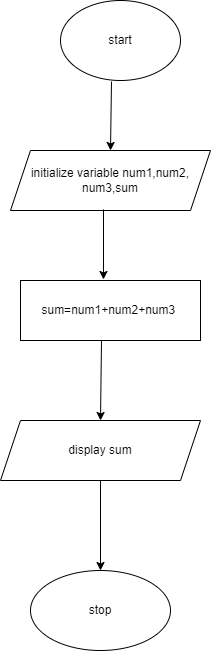

The diagram above was exported from draw.io. Its source (the exported page's mxGraphModel, read from the mxfile embedded in the PNG):
<mxGraphModel dx="880" dy="1613" grid="1" gridSize="10" guides="1" tooltips="1" connect="1" arrows="1" fold="1" page="1" pageScale="1" pageWidth="827" pageHeight="1169" math="0" shadow="0">
  <root>
    <mxCell id="0" />
    <mxCell id="1" parent="0" />
    <mxCell id="1J9PshCG4cqzbhy61qnI-15" value="" style="endArrow=classic;html=1;rounded=0;exitX=0.425;exitY=1.013;exitDx=0;exitDy=0;exitPerimeter=0;entryX=0.5;entryY=0;entryDx=0;entryDy=0;" edge="1" parent="1" source="1J9PshCG4cqzbhy61qnI-2" target="1J9PshCG4cqzbhy61qnI-3">
      <mxGeometry width="50" height="50" relative="1" as="geometry">
        <mxPoint x="370" y="-260" as="sourcePoint" />
        <mxPoint x="420" y="-310" as="targetPoint" />
      </mxGeometry>
    </mxCell>
    <mxCell id="1J9PshCG4cqzbhy61qnI-2" value="start" style="ellipse;whiteSpace=wrap;html=1;" vertex="1" parent="1">
      <mxGeometry x="330" y="-400" width="120" height="80" as="geometry" />
    </mxCell>
    <mxCell id="1J9PshCG4cqzbhy61qnI-3" value="initialize variable num1,num2,&lt;br&gt;num3,sum" style="shape=parallelogram;perimeter=parallelogramPerimeter;whiteSpace=wrap;html=1;fixedSize=1;" vertex="1" parent="1">
      <mxGeometry x="280" y="-250" width="200" height="60" as="geometry" />
    </mxCell>
    <mxCell id="1J9PshCG4cqzbhy61qnI-4" value="sum=num1+num2+num3&amp;nbsp;" style="rounded=0;whiteSpace=wrap;html=1;" vertex="1" parent="1">
      <mxGeometry x="290" y="-120" width="180" height="60" as="geometry" />
    </mxCell>
    <mxCell id="1J9PshCG4cqzbhy61qnI-5" value="display sum" style="shape=parallelogram;perimeter=parallelogramPerimeter;whiteSpace=wrap;html=1;fixedSize=1;" vertex="1" parent="1">
      <mxGeometry x="270" y="20" width="200" height="60" as="geometry" />
    </mxCell>
    <mxCell id="1J9PshCG4cqzbhy61qnI-8" value="stop" style="ellipse;whiteSpace=wrap;html=1;" vertex="1" parent="1">
      <mxGeometry x="300" y="170" width="140" height="80" as="geometry" />
    </mxCell>
    <mxCell id="1J9PshCG4cqzbhy61qnI-17" value="" style="endArrow=classic;html=1;rounded=0;exitX=0.465;exitY=0.983;exitDx=0;exitDy=0;exitPerimeter=0;entryX=0.461;entryY=-0.017;entryDx=0;entryDy=0;entryPerimeter=0;" edge="1" parent="1" source="1J9PshCG4cqzbhy61qnI-3" target="1J9PshCG4cqzbhy61qnI-4">
      <mxGeometry width="50" height="50" relative="1" as="geometry">
        <mxPoint x="330" y="-80" as="sourcePoint" />
        <mxPoint x="380" y="-130" as="targetPoint" />
      </mxGeometry>
    </mxCell>
    <mxCell id="1J9PshCG4cqzbhy61qnI-19" value="" style="endArrow=classic;html=1;rounded=0;entryX=0.5;entryY=0;entryDx=0;entryDy=0;exitX=0.45;exitY=1;exitDx=0;exitDy=0;exitPerimeter=0;" edge="1" parent="1" source="1J9PshCG4cqzbhy61qnI-4" target="1J9PshCG4cqzbhy61qnI-5">
      <mxGeometry width="50" height="50" relative="1" as="geometry">
        <mxPoint x="340" y="10" as="sourcePoint" />
        <mxPoint x="390" y="-40" as="targetPoint" />
      </mxGeometry>
    </mxCell>
    <mxCell id="1J9PshCG4cqzbhy61qnI-20" value="" style="endArrow=classic;html=1;rounded=0;entryX=0.5;entryY=0;entryDx=0;entryDy=0;exitX=0.5;exitY=1;exitDx=0;exitDy=0;" edge="1" parent="1" source="1J9PshCG4cqzbhy61qnI-5" target="1J9PshCG4cqzbhy61qnI-8">
      <mxGeometry width="50" height="50" relative="1" as="geometry">
        <mxPoint x="340" y="160" as="sourcePoint" />
        <mxPoint x="390" y="110" as="targetPoint" />
      </mxGeometry>
    </mxCell>
  </root>
</mxGraphModel>